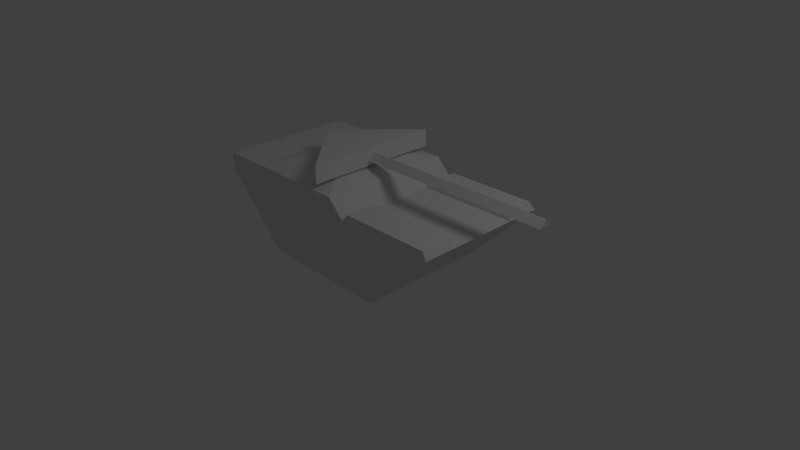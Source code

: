 # Source: tank.blend  (saved by Blender 2.58.0; exported with 4.5.12 LTS)
import bpy
from mathutils import Matrix  # noqa: F401  (used for matrix-valued properties, if any)

bpy.ops.wm.read_factory_settings(use_empty=True)
scene = bpy.context.scene
scene.name = 'Scene'

# ---- collections
col_collection_1 = bpy.data.collections.new('Collection 1'); scene.collection.children.link(col_collection_1)

# ---- materials (node trees are filled in below, after node groups)
mat_material = bpy.data.materials.new('Material')
mat_material.alpha_threshold = 0.0
mat_material.use_transparent_shadow = False
mat_material.roughness = 0.5
mat_material.line_color = (0.0, 0.0, 0.0, 1.0)

# ---- material node trees

# ---- world
world_world = bpy.data.worlds.new('World'); scene.world = world_world
world_world.color = (0.05088, 0.05088, 0.05088)
world_world.use_sun_shadow = False
world_world.sun_shadow_jitter_overblur = 0.0
world_world.cycles.sampling_method = 'MANUAL'
world_world.cycles.sample_map_resolution = 256

# ---- cameras
cam_camera = bpy.data.cameras.new('Camera')
cam_camera.clip_end = 100.0
cam_camera.lens = 35.0
cam_camera.ortho_scale = 7.314
cam_camera.dof.focus_distance = 0.0
cam_camera.dof.aperture_fstop = 128.0

# ---- lights
light_lamp = bpy.data.lights.new('Lamp', 'POINT')
light_lamp.transmission_factor = 0.0
light_lamp.cutoff_distance = 30.0
light_lamp.energy = 100.0
light_lamp.shadow_buffer_clip_start = 1.001
light_lamp.shadow_soft_size = 1.0
light_lamp.shadow_maximum_resolution = 0.006
light_lamp.use_absolute_resolution = True
light_lamp.cycles.use_multiple_importance_sampling = False

# ---- meshes
me_plane = bpy.data.meshes.new('Plane')
me_plane.from_pydata([(0.0, 1.0, 0.0), (-5.96e-08, -1.0, 0.0), (-1.0, 2.384e-07, 0.0), (-1.0, 2.384e-07, 0.25), (-5.96e-08, -1.0, 0.25), (0.0, 1.0, 0.25), (-0.1, 0.0, 0.17), (-0.1, -0.1, 0.07125), (-0.1, 0.1, 0.07125), (2.9, 0.1, 0.07125), (2.9, -0.1, 0.07125), (2.9, 0.0, 0.17)], [], [(0, 2, 1), (1, 2, 3, 4), (2, 0, 5, 3), (0, 1, 4, 5), (4, 3, 5), (8, 7, 6), (6, 7, 10, 11), (7, 8, 9, 10), (8, 6, 11, 9), (11, 10, 9)])
me_plane.use_remesh_preserve_volume = False
me_plane.use_remesh_preserve_attributes = False
me_plane.use_mirror_vertex_groups = False
me_plane.update()
me_cube = bpy.data.meshes.new('Cube')
me_cube.from_pydata([(1.0, 1.0, 0.0), (1.0, -1.0, 0.0), (-1.0, -1.0, 0.0), (-1.0, 1.0, 0.0), (2.0, 1.0, 1.0), (2.0, -1.0, 1.0), (-2.0, -1.0, 1.0), (-2.0, 1.0, 1.0), (-2.0, 1.0, 1.25), (-2.0, -1.0, 1.25), (0.25, -1.0, 1.25), (0.25, 1.0, 1.25), (0.4996, 1.0, 1.0), (0.4996, -1.0, 1.0), (-1.313, 1.0, 1.0), (-1.313, -1.0, 1.0), (-1.313, -1.0, 1.25), (-1.313, 1.0, 1.25), (-2.0, 1.788e-07, 1.0), (-2.0, 1.788e-07, 1.25), (-1.313, -2.384e-07, 1.25), (-0.9219, 0.5, 1.35), (-0.9219, -0.5, 1.35), (-0.1406, 0.5, 1.35), (-0.1406, -0.5, 1.35), (-1.9, 0.05, 1.237), (-1.9, 0.05, 1.013), (-1.9, 0.95, 1.237), (-1.9, 0.95, 1.013), (-1.9, -0.05, 1.237), (-1.9, -0.05, 1.013), (-1.9, -0.95, 1.237), (-1.9, -0.95, 1.013), (0.4996, 0.5, 1.0), (0.4996, -0.5, 1.0), (2.0, 0.5, 1.0), (2.0, -0.5, 1.0), (1.925, -0.525, 1.1), (0.5746, -0.525, 1.1), (0.5746, -0.975, 1.1), (1.925, -0.975, 1.1), (1.925, 0.525, 1.1), (0.5747, 0.525, 1.1), (0.5747, 0.975, 1.1), (1.925, 0.975, 1.1)], [], [(0, 1, 2, 3), (18, 3, 2), (6, 18, 2), (18, 7, 3), (7, 8, 17, 14), (6, 15, 16, 9), (9, 16, 20, 19), (8, 19, 20, 17), (2, 15, 6), (2, 13, 15), (1, 13, 2), (1, 5, 13), (10, 16, 17, 11), (10, 11, 23, 24), (17, 16, 22, 21), (11, 17, 21, 23), (16, 10, 24, 22), (21, 22, 24, 23), (8, 7, 28, 27), (18, 19, 25, 26), (19, 8, 27, 25), (7, 18, 26, 28), (28, 26, 25, 27), (6, 9, 31, 32), (19, 18, 30, 29), (9, 19, 29, 31), (18, 6, 32, 30), (32, 31, 29, 30), (10, 16, 15, 13), (11, 12, 14, 17), (13, 34, 10), (33, 12, 11), (35, 0, 4), (36, 5, 1), (36, 34, 38, 37), (5, 36, 37, 40), (34, 13, 39, 38), (13, 5, 40, 39), (40, 37, 38, 39), (33, 35, 41, 42), (35, 4, 44, 41), (12, 33, 42, 43), (4, 12, 43, 44), (44, 43, 42, 41), (10, 34, 33, 11), (33, 34, 36, 35), (0, 35, 36, 1), (0, 12, 4), (0, 3, 12), (3, 14, 12), (3, 7, 14)])
me_cube.materials.append(mat_material)
me_cube.use_remesh_preserve_volume = False
me_cube.use_remesh_preserve_attributes = False
me_cube.use_mirror_vertex_groups = False
me_cube.update()

# ---- objects
ob_plane = bpy.data.objects.new('Plane', me_plane)
ob_cube = bpy.data.objects.new('Cube', me_cube)
ob_lamp = bpy.data.objects.new('Lamp', light_lamp)
ob_camera = bpy.data.objects.new('Camera', cam_camera)

# ---- transforms, parenting, visibility, modifiers, constraints
ob_plane.location = (0.0, 0.0, 1.35)
ob_plane.lineart.crease_threshold = 0.0
ob_cube.location = (0.0, 0.0, 0.0)
ob_cube.lock_rotations_4d = False
ob_cube.empty_display_type = 'ARROWS'
ob_cube.lineart.crease_threshold = 0.0
ob_lamp.location = (4.076, 1.005, 5.904)
ob_lamp.rotation_euler = (0.6503, 0.05522, 1.866)
ob_lamp.lock_rotations_4d = False
ob_lamp.empty_display_type = 'ARROWS'
ob_lamp.color = (0.0, 0.0, 0.0, 0.0)
ob_lamp.lineart.crease_threshold = 0.0
ob_camera.location = (7.481, -6.508, 5.344)
ob_camera.rotation_euler = (1.109, 0.01082, 0.8149)
ob_camera.lock_rotations_4d = False
ob_camera.empty_display_type = 'ARROWS'
ob_camera.color = (0.0, 0.0, 0.0, 0.0)
ob_camera.display_type = 'WIRE'
ob_camera.lineart.crease_threshold = 0.0

# ---- collection membership
col_collection_1.objects.link(ob_plane)
col_collection_1.objects.link(ob_cube)
col_collection_1.objects.link(ob_lamp)
col_collection_1.objects.link(ob_camera)

# ---- scene / render settings (as saved in the file)
scene.camera = ob_camera
scene.frame_start = 1; scene.frame_end = 250; scene.frame_set(1)
scene.render.engine = 'BLENDER_EEVEE_NEXT'
scene.render.image_settings.color_mode = 'RGB'
scene.render.image_settings.compression = 90
scene.render.resolution_percentage = 50
scene.render.dither_intensity = 0.0
scene.render.bake_margin = 2
scene.render.bake_bias = 0.0
scene.cycles.use_denoising = False
scene.cycles.samples = 10
scene.cycles.sampling_pattern = 'TABULATED_SOBOL'
scene.cycles.light_sampling_threshold = 0.0
scene.cycles.use_adaptive_sampling = False
scene.cycles.use_light_tree = False
scene.cycles.blur_glossy = 0.0
scene.cycles.volume_bounces = 1
scene.cycles.pixel_filter_type = 'GAUSSIAN'
scene.cycles.sample_clamp_indirect = 0.0
scene.view_settings.view_transform = 'Standard'
bpy.context.view_layer.update()

